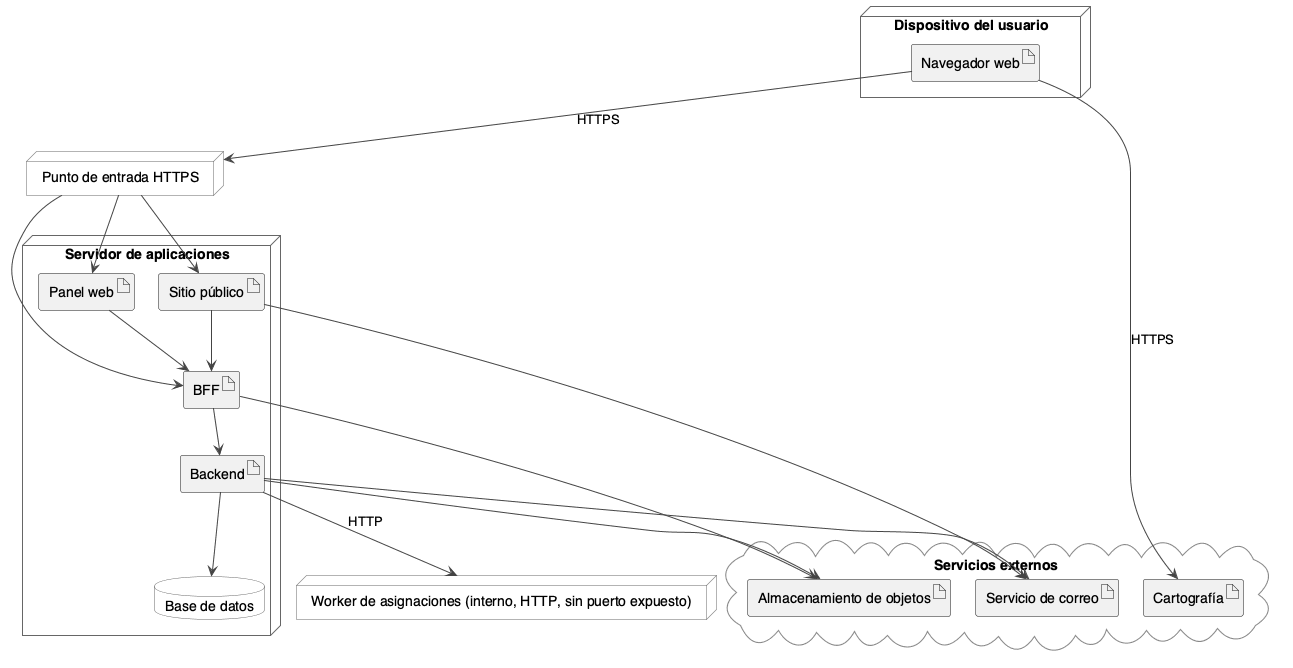

The diagram above was rendered by PlantUML. Its source (embedded in the PNG):
@startuml
skinparam shadowing false
skinparam defaultFontName Helvetica
skinparam nodesep 25
skinparam ranksep 45
skinparam ArrowColor #444444
skinparam node {
  BackgroundColor #FFFFFF
  BorderColor #666666
}
skinparam database {
  BackgroundColor #FFFFFF
  BorderColor #666666
}
skinparam cloud {
  BackgroundColor #FAFAFA
  BorderColor #888888
}

node "Dispositivo del usuario" as cliente {
  artifact "Navegador web" as navegador
}

node "Punto de entrada HTTPS" as proxy

node "Servidor de aplicaciones" as servidor {
  artifact "Sitio público" as sitio
  artifact "Panel web" as panel
  artifact "BFF" as bff
  artifact "Backend" as backend
  database "Base de datos" as db
}

node "Worker de asignaciones (interno, HTTP, sin puerto expuesto)" as asignaciones

cloud "Servicios externos" as externos {
  artifact "Almacenamiento de objetos" as bucket
  artifact "Servicio de correo" as correo
  artifact "Cartografía" as cartografia
}

navegador --> proxy : HTTPS
navegador --> cartografia : HTTPS
proxy --> sitio
proxy --> panel
proxy --> bff

sitio --> bff
panel --> bff
bff --> backend
backend --> db
bff --> bucket
backend --> bucket
backend --> correo
sitio --> correo

backend --> asignaciones : HTTP

@enduml